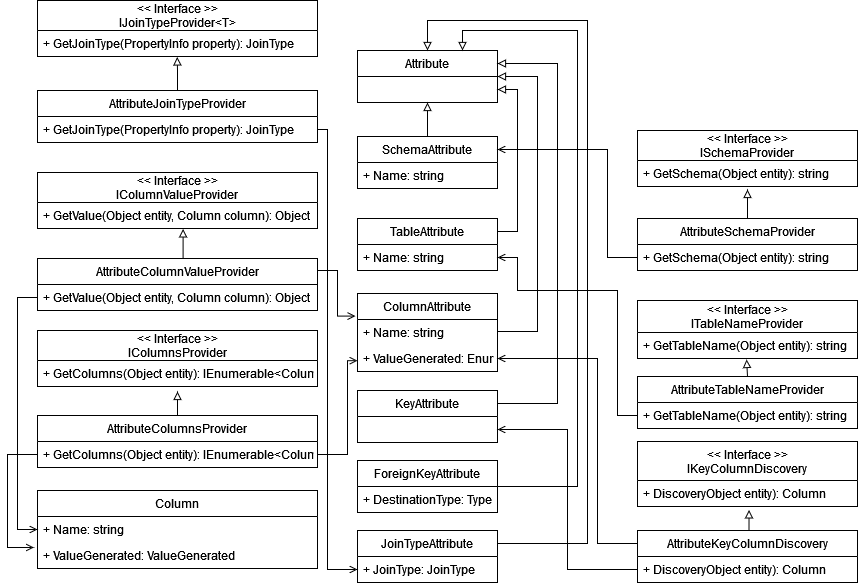

The diagram above was exported from draw.io. Its source (the exported page's mxGraphModel, read from the mxfile embedded in the PNG):
<mxGraphModel dx="212" dy="1683" grid="1" gridSize="10" guides="1" tooltips="1" connect="1" arrows="1" fold="1" page="1" pageScale="1" pageWidth="827" pageHeight="1169" math="0" shadow="0">
  <root>
    <mxCell id="0" />
    <mxCell id="1" parent="0" />
    <mxCell id="0rTvX95DqpC6Vv4jT3j--1" value="&lt;&lt; Interface &gt;&gt;&#10;ISchemaProvider" style="swimlane;fontStyle=0;childLayout=stackLayout;horizontal=1;startSize=30;fillColor=none;horizontalStack=0;resizeParent=1;resizeParentMax=0;resizeLast=0;collapsible=1;marginBottom=0;" parent="1" vertex="1">
      <mxGeometry x="2040" y="30" width="220" height="56" as="geometry" />
    </mxCell>
    <mxCell id="0rTvX95DqpC6Vv4jT3j--2" value="+ GetSchema(Object entity): string" style="text;strokeColor=none;fillColor=none;align=left;verticalAlign=top;spacingLeft=4;spacingRight=4;overflow=hidden;rotatable=0;points=[[0,0.5],[1,0.5]];portConstraint=eastwest;" parent="0rTvX95DqpC6Vv4jT3j--1" vertex="1">
      <mxGeometry y="30" width="220" height="26" as="geometry" />
    </mxCell>
    <mxCell id="0rTvX95DqpC6Vv4jT3j--3" value="&lt;&lt; Interface &gt;&gt;&#10;ITableNameProvider" style="swimlane;fontStyle=0;childLayout=stackLayout;horizontal=1;startSize=32;fillColor=none;horizontalStack=0;resizeParent=1;resizeParentMax=0;resizeLast=0;collapsible=1;marginBottom=0;" parent="1" vertex="1">
      <mxGeometry x="2040" y="200" width="220" height="58" as="geometry" />
    </mxCell>
    <mxCell id="0rTvX95DqpC6Vv4jT3j--4" value="+ GetTableName(Object entity): string" style="text;strokeColor=none;fillColor=none;align=left;verticalAlign=top;spacingLeft=4;spacingRight=4;overflow=hidden;rotatable=0;points=[[0,0.5],[1,0.5]];portConstraint=eastwest;" parent="0rTvX95DqpC6Vv4jT3j--3" vertex="1">
      <mxGeometry y="32" width="220" height="26" as="geometry" />
    </mxCell>
    <mxCell id="0rTvX95DqpC6Vv4jT3j--5" value="&lt;&lt; Interface &gt;&gt;&#10;IColumnsProvider" style="swimlane;fontStyle=0;childLayout=stackLayout;horizontal=1;startSize=30;fillColor=none;horizontalStack=0;resizeParent=1;resizeParentMax=0;resizeLast=0;collapsible=1;marginBottom=0;" parent="1" vertex="1">
      <mxGeometry x="1440" y="230" width="280" height="56" as="geometry" />
    </mxCell>
    <mxCell id="0rTvX95DqpC6Vv4jT3j--6" value="+ GetColumns(Object entity): IEnumerable&lt;Column&gt;" style="text;strokeColor=none;fillColor=none;align=left;verticalAlign=top;spacingLeft=4;spacingRight=4;overflow=hidden;rotatable=0;points=[[0,0.5],[1,0.5]];portConstraint=eastwest;" parent="0rTvX95DqpC6Vv4jT3j--5" vertex="1">
      <mxGeometry y="30" width="280" height="26" as="geometry" />
    </mxCell>
    <mxCell id="0rTvX95DqpC6Vv4jT3j--51" style="edgeStyle=orthogonalEdgeStyle;rounded=0;orthogonalLoop=1;jettySize=auto;html=1;exitX=0.5;exitY=0;exitDx=0;exitDy=0;entryX=0.5;entryY=1.115;entryDx=0;entryDy=0;entryPerimeter=0;endArrow=block;endFill=0;" parent="1" source="0rTvX95DqpC6Vv4jT3j--8" target="0rTvX95DqpC6Vv4jT3j--2" edge="1">
      <mxGeometry relative="1" as="geometry" />
    </mxCell>
    <mxCell id="0rTvX95DqpC6Vv4jT3j--8" value="AttributeSchemaProvider" style="swimlane;fontStyle=0;childLayout=stackLayout;horizontal=1;startSize=26;fillColor=none;horizontalStack=0;resizeParent=1;resizeParentMax=0;resizeLast=0;collapsible=1;marginBottom=0;" parent="1" vertex="1">
      <mxGeometry x="2040" y="118" width="220" height="52" as="geometry" />
    </mxCell>
    <mxCell id="0rTvX95DqpC6Vv4jT3j--9" value="+ GetSchema(Object entity): string" style="text;strokeColor=none;fillColor=none;align=left;verticalAlign=top;spacingLeft=4;spacingRight=4;overflow=hidden;rotatable=0;points=[[0,0.5],[1,0.5]];portConstraint=eastwest;" parent="0rTvX95DqpC6Vv4jT3j--8" vertex="1">
      <mxGeometry y="26" width="220" height="26" as="geometry" />
    </mxCell>
    <mxCell id="0rTvX95DqpC6Vv4jT3j--50" style="edgeStyle=orthogonalEdgeStyle;rounded=0;orthogonalLoop=1;jettySize=auto;html=1;exitX=0.5;exitY=0;exitDx=0;exitDy=0;entryX=0.496;entryY=1.038;entryDx=0;entryDy=0;entryPerimeter=0;endArrow=block;endFill=0;" parent="1" source="0rTvX95DqpC6Vv4jT3j--12" target="0rTvX95DqpC6Vv4jT3j--4" edge="1">
      <mxGeometry relative="1" as="geometry" />
    </mxCell>
    <mxCell id="0rTvX95DqpC6Vv4jT3j--12" value="AttributeTableNameProvider" style="swimlane;fontStyle=0;childLayout=stackLayout;horizontal=1;startSize=26;fillColor=none;horizontalStack=0;resizeParent=1;resizeParentMax=0;resizeLast=0;collapsible=1;marginBottom=0;" parent="1" vertex="1">
      <mxGeometry x="2040" y="276" width="220" height="52" as="geometry" />
    </mxCell>
    <mxCell id="0rTvX95DqpC6Vv4jT3j--13" value="+ GetTableName(Object entity): string" style="text;strokeColor=none;fillColor=none;align=left;verticalAlign=top;spacingLeft=4;spacingRight=4;overflow=hidden;rotatable=0;points=[[0,0.5],[1,0.5]];portConstraint=eastwest;" parent="0rTvX95DqpC6Vv4jT3j--12" vertex="1">
      <mxGeometry y="26" width="220" height="26" as="geometry" />
    </mxCell>
    <mxCell id="0rTvX95DqpC6Vv4jT3j--41" style="edgeStyle=orthogonalEdgeStyle;rounded=0;orthogonalLoop=1;jettySize=auto;html=1;exitX=0.5;exitY=0;exitDx=0;exitDy=0;entryX=0.5;entryY=1.192;entryDx=0;entryDy=0;entryPerimeter=0;endArrow=block;endFill=0;" parent="1" source="0rTvX95DqpC6Vv4jT3j--17" target="0rTvX95DqpC6Vv4jT3j--6" edge="1">
      <mxGeometry relative="1" as="geometry" />
    </mxCell>
    <mxCell id="0rTvX95DqpC6Vv4jT3j--17" value="AttributeColumnsProvider" style="swimlane;fontStyle=0;childLayout=stackLayout;horizontal=1;startSize=26;fillColor=none;horizontalStack=0;resizeParent=1;resizeParentMax=0;resizeLast=0;collapsible=1;marginBottom=0;" parent="1" vertex="1">
      <mxGeometry x="1440" y="315" width="280" height="52" as="geometry" />
    </mxCell>
    <mxCell id="0rTvX95DqpC6Vv4jT3j--18" value="+ GetColumns(Object entity): IEnumerable&lt;Column&gt;" style="text;strokeColor=none;fillColor=none;align=left;verticalAlign=top;spacingLeft=4;spacingRight=4;overflow=hidden;rotatable=0;points=[[0,0.5],[1,0.5]];portConstraint=eastwest;" parent="0rTvX95DqpC6Vv4jT3j--17" vertex="1">
      <mxGeometry y="26" width="280" height="26" as="geometry" />
    </mxCell>
    <mxCell id="0rTvX95DqpC6Vv4jT3j--19" value="Column" style="swimlane;fontStyle=0;childLayout=stackLayout;horizontal=1;startSize=26;fillColor=none;horizontalStack=0;resizeParent=1;resizeParentMax=0;resizeLast=0;collapsible=1;marginBottom=0;" parent="1" vertex="1">
      <mxGeometry x="1440" y="390" width="280" height="78" as="geometry" />
    </mxCell>
    <mxCell id="0rTvX95DqpC6Vv4jT3j--20" value="+ Name: string" style="text;strokeColor=none;fillColor=none;align=left;verticalAlign=top;spacingLeft=4;spacingRight=4;overflow=hidden;rotatable=0;points=[[0,0.5],[1,0.5]];portConstraint=eastwest;" parent="0rTvX95DqpC6Vv4jT3j--19" vertex="1">
      <mxGeometry y="26" width="280" height="26" as="geometry" />
    </mxCell>
    <mxCell id="0rTvX95DqpC6Vv4jT3j--21" value="+ ValueGenerated: ValueGenerated" style="text;strokeColor=none;fillColor=none;align=left;verticalAlign=top;spacingLeft=4;spacingRight=4;overflow=hidden;rotatable=0;points=[[0,0.5],[1,0.5]];portConstraint=eastwest;" parent="0rTvX95DqpC6Vv4jT3j--19" vertex="1">
      <mxGeometry y="52" width="280" height="26" as="geometry" />
    </mxCell>
    <mxCell id="0rTvX95DqpC6Vv4jT3j--23" style="edgeStyle=orthogonalEdgeStyle;rounded=0;orthogonalLoop=1;jettySize=auto;html=1;exitX=0.5;exitY=0;exitDx=0;exitDy=0;entryX=0.5;entryY=1;entryDx=0;entryDy=0;endArrow=block;endFill=0;" parent="1" source="0rTvX95DqpC6Vv4jT3j--24" target="0rTvX95DqpC6Vv4jT3j--26" edge="1">
      <mxGeometry relative="1" as="geometry" />
    </mxCell>
    <mxCell id="0rTvX95DqpC6Vv4jT3j--24" value="SchemaAttribute" style="swimlane;fontStyle=0;childLayout=stackLayout;horizontal=1;startSize=26;fillColor=none;horizontalStack=0;resizeParent=1;resizeParentMax=0;resizeLast=0;collapsible=1;marginBottom=0;" parent="1" vertex="1">
      <mxGeometry x="1760" y="36" width="140" height="52" as="geometry" />
    </mxCell>
    <mxCell id="0rTvX95DqpC6Vv4jT3j--25" value="+ Name: string" style="text;strokeColor=none;fillColor=none;align=left;verticalAlign=top;spacingLeft=4;spacingRight=4;overflow=hidden;rotatable=0;points=[[0,0.5],[1,0.5]];portConstraint=eastwest;" parent="0rTvX95DqpC6Vv4jT3j--24" vertex="1">
      <mxGeometry y="26" width="140" height="26" as="geometry" />
    </mxCell>
    <mxCell id="0rTvX95DqpC6Vv4jT3j--26" value="Attribute" style="swimlane;fontStyle=0;childLayout=stackLayout;horizontal=1;startSize=26;fillColor=none;horizontalStack=0;resizeParent=1;resizeParentMax=0;resizeLast=0;collapsible=1;marginBottom=0;" parent="1" vertex="1">
      <mxGeometry x="1760" y="-50" width="140" height="52" as="geometry" />
    </mxCell>
    <mxCell id="0rTvX95DqpC6Vv4jT3j--27" style="edgeStyle=orthogonalEdgeStyle;rounded=0;orthogonalLoop=1;jettySize=auto;html=1;exitX=1;exitY=0.25;exitDx=0;exitDy=0;entryX=1;entryY=0.75;entryDx=0;entryDy=0;endArrow=block;endFill=0;" parent="1" source="0rTvX95DqpC6Vv4jT3j--28" target="0rTvX95DqpC6Vv4jT3j--26" edge="1">
      <mxGeometry relative="1" as="geometry" />
    </mxCell>
    <mxCell id="0rTvX95DqpC6Vv4jT3j--28" value="TableAttribute" style="swimlane;fontStyle=0;childLayout=stackLayout;horizontal=1;startSize=26;fillColor=none;horizontalStack=0;resizeParent=1;resizeParentMax=0;resizeLast=0;collapsible=1;marginBottom=0;" parent="1" vertex="1">
      <mxGeometry x="1760" y="118" width="140" height="52" as="geometry" />
    </mxCell>
    <mxCell id="0rTvX95DqpC6Vv4jT3j--29" value="+ Name: string" style="text;strokeColor=none;fillColor=none;align=left;verticalAlign=top;spacingLeft=4;spacingRight=4;overflow=hidden;rotatable=0;points=[[0,0.5],[1,0.5]];portConstraint=eastwest;" parent="0rTvX95DqpC6Vv4jT3j--28" vertex="1">
      <mxGeometry y="26" width="140" height="26" as="geometry" />
    </mxCell>
    <mxCell id="0rTvX95DqpC6Vv4jT3j--30" style="edgeStyle=orthogonalEdgeStyle;rounded=0;orthogonalLoop=1;jettySize=auto;html=1;exitX=1;exitY=0.25;exitDx=0;exitDy=0;endArrow=block;endFill=0;" parent="1" source="0rTvX95DqpC6Vv4jT3j--31" edge="1">
      <mxGeometry relative="1" as="geometry">
        <Array as="points">
          <mxPoint x="1910" y="231" />
          <mxPoint x="1940" y="231" />
          <mxPoint x="1940" y="-24" />
          <mxPoint x="1900" y="-24" />
        </Array>
        <mxPoint x="1900" y="-24" as="targetPoint" />
      </mxGeometry>
    </mxCell>
    <mxCell id="0rTvX95DqpC6Vv4jT3j--31" value="ColumnAttribute" style="swimlane;fontStyle=0;childLayout=stackLayout;horizontal=1;startSize=26;fillColor=none;horizontalStack=0;resizeParent=1;resizeParentMax=0;resizeLast=0;collapsible=1;marginBottom=0;" parent="1" vertex="1">
      <mxGeometry x="1760" y="193" width="140" height="78" as="geometry" />
    </mxCell>
    <mxCell id="0rTvX95DqpC6Vv4jT3j--32" value="+ Name: string" style="text;strokeColor=none;fillColor=none;align=left;verticalAlign=top;spacingLeft=4;spacingRight=4;overflow=hidden;rotatable=0;points=[[0,0.5],[1,0.5]];portConstraint=eastwest;" parent="0rTvX95DqpC6Vv4jT3j--31" vertex="1">
      <mxGeometry y="26" width="140" height="26" as="geometry" />
    </mxCell>
    <mxCell id="0rTvX95DqpC6Vv4jT3j--34" value="+ ValueGenerated: Enum" style="text;strokeColor=none;fillColor=none;align=left;verticalAlign=top;spacingLeft=4;spacingRight=4;overflow=hidden;rotatable=0;points=[[0,0.5],[1,0.5]];portConstraint=eastwest;" parent="0rTvX95DqpC6Vv4jT3j--31" vertex="1">
      <mxGeometry y="52" width="140" height="26" as="geometry" />
    </mxCell>
    <mxCell id="0rTvX95DqpC6Vv4jT3j--35" style="edgeStyle=orthogonalEdgeStyle;rounded=0;orthogonalLoop=1;jettySize=auto;html=1;exitX=1;exitY=0.25;exitDx=0;exitDy=0;entryX=1;entryY=0.25;entryDx=0;entryDy=0;endArrow=block;endFill=0;" parent="1" source="0rTvX95DqpC6Vv4jT3j--36" target="0rTvX95DqpC6Vv4jT3j--26" edge="1">
      <mxGeometry relative="1" as="geometry">
        <mxPoint x="1940" y="230" as="targetPoint" />
        <Array as="points">
          <mxPoint x="1960" y="303" />
          <mxPoint x="1960" y="-37" />
        </Array>
      </mxGeometry>
    </mxCell>
    <mxCell id="0rTvX95DqpC6Vv4jT3j--36" value="KeyAttribute" style="swimlane;fontStyle=0;childLayout=stackLayout;horizontal=1;startSize=26;fillColor=none;horizontalStack=0;resizeParent=1;resizeParentMax=0;resizeLast=0;collapsible=1;marginBottom=0;" parent="1" vertex="1">
      <mxGeometry x="1760" y="290" width="140" height="52" as="geometry" />
    </mxCell>
    <mxCell id="0rTvX95DqpC6Vv4jT3j--37" style="edgeStyle=orthogonalEdgeStyle;rounded=0;orthogonalLoop=1;jettySize=auto;html=1;exitX=1;exitY=0.5;exitDx=0;exitDy=0;entryX=0.75;entryY=0;entryDx=0;entryDy=0;endArrow=block;endFill=0;" parent="1" source="0rTvX95DqpC6Vv4jT3j--38" target="0rTvX95DqpC6Vv4jT3j--26" edge="1">
      <mxGeometry relative="1" as="geometry">
        <Array as="points">
          <mxPoint x="1980" y="386" />
          <mxPoint x="1980" y="-70" />
          <mxPoint x="1865" y="-70" />
        </Array>
      </mxGeometry>
    </mxCell>
    <mxCell id="0rTvX95DqpC6Vv4jT3j--38" value="ForeignKeyAttribute" style="swimlane;fontStyle=0;childLayout=stackLayout;horizontal=1;startSize=26;fillColor=none;horizontalStack=0;resizeParent=1;resizeParentMax=0;resizeLast=0;collapsible=1;marginBottom=0;" parent="1" vertex="1">
      <mxGeometry x="1760" y="360" width="140" height="52" as="geometry" />
    </mxCell>
    <mxCell id="0rTvX95DqpC6Vv4jT3j--39" value="+ DestinationType: Type" style="text;strokeColor=none;fillColor=none;align=left;verticalAlign=top;spacingLeft=4;spacingRight=4;overflow=hidden;rotatable=0;points=[[0,0.5],[1,0.5]];portConstraint=eastwest;" parent="0rTvX95DqpC6Vv4jT3j--38" vertex="1">
      <mxGeometry y="26" width="140" height="26" as="geometry" />
    </mxCell>
    <mxCell id="0rTvX95DqpC6Vv4jT3j--44" value="&lt;&lt; Interface &gt;&gt;&#10;IColumnValueProvider" style="swimlane;fontStyle=0;childLayout=stackLayout;horizontal=1;startSize=30;fillColor=none;horizontalStack=0;resizeParent=1;resizeParentMax=0;resizeLast=0;collapsible=1;marginBottom=0;" parent="1" vertex="1">
      <mxGeometry x="1440" y="72" width="280" height="56" as="geometry" />
    </mxCell>
    <mxCell id="0rTvX95DqpC6Vv4jT3j--45" value="+ GetValue(Object entity, Column column): Object" style="text;strokeColor=none;fillColor=none;align=left;verticalAlign=top;spacingLeft=4;spacingRight=4;overflow=hidden;rotatable=0;points=[[0,0.5],[1,0.5]];portConstraint=eastwest;" parent="0rTvX95DqpC6Vv4jT3j--44" vertex="1">
      <mxGeometry y="30" width="280" height="26" as="geometry" />
    </mxCell>
    <mxCell id="0rTvX95DqpC6Vv4jT3j--64" style="edgeStyle=orthogonalEdgeStyle;rounded=0;orthogonalLoop=1;jettySize=auto;html=1;exitX=0.5;exitY=0;exitDx=0;exitDy=0;entryX=0.52;entryY=1.016;entryDx=0;entryDy=0;entryPerimeter=0;endArrow=block;endFill=0;" parent="1" source="0rTvX95DqpC6Vv4jT3j--46" target="0rTvX95DqpC6Vv4jT3j--45" edge="1">
      <mxGeometry relative="1" as="geometry" />
    </mxCell>
    <mxCell id="0rTvX95DqpC6Vv4jT3j--46" value="AttributeColumnValueProvider" style="swimlane;fontStyle=0;childLayout=stackLayout;horizontal=1;startSize=26;fillColor=none;horizontalStack=0;resizeParent=1;resizeParentMax=0;resizeLast=0;collapsible=1;marginBottom=0;" parent="1" vertex="1">
      <mxGeometry x="1440" y="158" width="280" height="52" as="geometry" />
    </mxCell>
    <mxCell id="0rTvX95DqpC6Vv4jT3j--47" value="+ GetValue(Object entity, Column column): Object" style="text;strokeColor=none;fillColor=none;align=left;verticalAlign=top;spacingLeft=4;spacingRight=4;overflow=hidden;rotatable=0;points=[[0,0.5],[1,0.5]];portConstraint=eastwest;" parent="0rTvX95DqpC6Vv4jT3j--46" vertex="1">
      <mxGeometry y="26" width="280" height="26" as="geometry" />
    </mxCell>
    <mxCell id="0rTvX95DqpC6Vv4jT3j--49" style="edgeStyle=orthogonalEdgeStyle;rounded=0;orthogonalLoop=1;jettySize=auto;html=1;exitX=1;exitY=0.5;exitDx=0;exitDy=0;entryX=-0.014;entryY=-0.132;entryDx=0;entryDy=0;entryPerimeter=0;endArrow=open;endFill=0;" parent="1" source="0rTvX95DqpC6Vv4jT3j--47" target="0rTvX95DqpC6Vv4jT3j--32" edge="1">
      <mxGeometry relative="1" as="geometry">
        <Array as="points">
          <mxPoint x="1720" y="170" />
          <mxPoint x="1740" y="170" />
          <mxPoint x="1740" y="216" />
        </Array>
      </mxGeometry>
    </mxCell>
    <mxCell id="0rTvX95DqpC6Vv4jT3j--55" value="&lt;&lt; Interface &gt;&gt;&#10;IKeyColumnDiscovery" style="swimlane;fontStyle=0;childLayout=stackLayout;horizontal=1;startSize=39;fillColor=none;horizontalStack=0;resizeParent=1;resizeParentMax=0;resizeLast=0;collapsible=1;marginBottom=0;" parent="1" vertex="1">
      <mxGeometry x="2040" y="341" width="220" height="65" as="geometry" />
    </mxCell>
    <mxCell id="0rTvX95DqpC6Vv4jT3j--56" value="+ DiscoveryObject entity): Column" style="text;strokeColor=none;fillColor=none;align=left;verticalAlign=top;spacingLeft=4;spacingRight=4;overflow=hidden;rotatable=0;points=[[0,0.5],[1,0.5]];portConstraint=eastwest;" parent="0rTvX95DqpC6Vv4jT3j--55" vertex="1">
      <mxGeometry y="39" width="220" height="26" as="geometry" />
    </mxCell>
    <mxCell id="0rTvX95DqpC6Vv4jT3j--59" style="edgeStyle=orthogonalEdgeStyle;rounded=0;orthogonalLoop=1;jettySize=auto;html=1;exitX=0.5;exitY=0;exitDx=0;exitDy=0;entryX=0.507;entryY=1.131;entryDx=0;entryDy=0;entryPerimeter=0;endArrow=block;endFill=0;" parent="1" source="0rTvX95DqpC6Vv4jT3j--57" target="0rTvX95DqpC6Vv4jT3j--56" edge="1">
      <mxGeometry relative="1" as="geometry" />
    </mxCell>
    <mxCell id="0rTvX95DqpC6Vv4jT3j--61" style="edgeStyle=orthogonalEdgeStyle;rounded=0;orthogonalLoop=1;jettySize=auto;html=1;exitX=0;exitY=0.25;exitDx=0;exitDy=0;entryX=1;entryY=0.5;entryDx=0;entryDy=0;endArrow=open;endFill=0;" parent="1" source="0rTvX95DqpC6Vv4jT3j--57" target="0rTvX95DqpC6Vv4jT3j--34" edge="1">
      <mxGeometry relative="1" as="geometry">
        <Array as="points">
          <mxPoint x="2000" y="443" />
          <mxPoint x="2000" y="258" />
        </Array>
      </mxGeometry>
    </mxCell>
    <mxCell id="0rTvX95DqpC6Vv4jT3j--57" value="AttributeKeyColumnDiscovery" style="swimlane;fontStyle=0;childLayout=stackLayout;horizontal=1;startSize=26;fillColor=none;horizontalStack=0;resizeParent=1;resizeParentMax=0;resizeLast=0;collapsible=1;marginBottom=0;" parent="1" vertex="1">
      <mxGeometry x="2040" y="430" width="220" height="52" as="geometry" />
    </mxCell>
    <mxCell id="0rTvX95DqpC6Vv4jT3j--58" value="+ DiscoveryObject entity): Column" style="text;strokeColor=none;fillColor=none;align=left;verticalAlign=top;spacingLeft=4;spacingRight=4;overflow=hidden;rotatable=0;points=[[0,0.5],[1,0.5]];portConstraint=eastwest;" parent="0rTvX95DqpC6Vv4jT3j--57" vertex="1">
      <mxGeometry y="26" width="220" height="26" as="geometry" />
    </mxCell>
    <mxCell id="0rTvX95DqpC6Vv4jT3j--60" style="edgeStyle=orthogonalEdgeStyle;rounded=0;orthogonalLoop=1;jettySize=auto;html=1;exitX=0;exitY=0.5;exitDx=0;exitDy=0;entryX=1;entryY=0.75;entryDx=0;entryDy=0;endArrow=open;endFill=0;" parent="1" source="0rTvX95DqpC6Vv4jT3j--58" target="0rTvX95DqpC6Vv4jT3j--36" edge="1">
      <mxGeometry relative="1" as="geometry" />
    </mxCell>
    <mxCell id="0rTvX95DqpC6Vv4jT3j--62" style="edgeStyle=orthogonalEdgeStyle;rounded=0;orthogonalLoop=1;jettySize=auto;html=1;exitX=0;exitY=0.5;exitDx=0;exitDy=0;entryX=1;entryY=0.25;entryDx=0;entryDy=0;endArrow=open;endFill=0;" parent="1" source="0rTvX95DqpC6Vv4jT3j--9" target="0rTvX95DqpC6Vv4jT3j--24" edge="1">
      <mxGeometry relative="1" as="geometry">
        <Array as="points">
          <mxPoint x="2010" y="157" />
          <mxPoint x="2010" y="49" />
        </Array>
      </mxGeometry>
    </mxCell>
    <mxCell id="0rTvX95DqpC6Vv4jT3j--68" style="edgeStyle=orthogonalEdgeStyle;rounded=0;orthogonalLoop=1;jettySize=auto;html=1;exitX=0;exitY=0.5;exitDx=0;exitDy=0;entryX=-0.013;entryY=0.192;entryDx=0;entryDy=0;entryPerimeter=0;endArrow=open;endFill=0;" parent="1" source="0rTvX95DqpC6Vv4jT3j--18" target="0rTvX95DqpC6Vv4jT3j--21" edge="1">
      <mxGeometry relative="1" as="geometry">
        <Array as="points">
          <mxPoint x="1410" y="354" />
          <mxPoint x="1410" y="447" />
        </Array>
      </mxGeometry>
    </mxCell>
    <mxCell id="0rTvX95DqpC6Vv4jT3j--69" style="edgeStyle=orthogonalEdgeStyle;rounded=0;orthogonalLoop=1;jettySize=auto;html=1;exitX=0;exitY=0.5;exitDx=0;exitDy=0;entryX=0;entryY=0.5;entryDx=0;entryDy=0;endArrow=open;endFill=0;" parent="1" source="0rTvX95DqpC6Vv4jT3j--47" target="0rTvX95DqpC6Vv4jT3j--20" edge="1">
      <mxGeometry relative="1" as="geometry" />
    </mxCell>
    <mxCell id="oX9N1C25AIrZ6lSucp7Q-1" value="&lt;&lt; Interface &gt;&gt;&#10;IJoinTypeProvider&lt;T&gt;" style="swimlane;fontStyle=0;childLayout=stackLayout;horizontal=1;startSize=30;fillColor=none;horizontalStack=0;resizeParent=1;resizeParentMax=0;resizeLast=0;collapsible=1;marginBottom=0;" parent="1" vertex="1">
      <mxGeometry x="1440" y="-100" width="280" height="56" as="geometry" />
    </mxCell>
    <mxCell id="oX9N1C25AIrZ6lSucp7Q-2" value="+ GetJoinType(PropertyInfo property): JoinType" style="text;strokeColor=none;fillColor=none;align=left;verticalAlign=top;spacingLeft=4;spacingRight=4;overflow=hidden;rotatable=0;points=[[0,0.5],[1,0.5]];portConstraint=eastwest;" parent="oX9N1C25AIrZ6lSucp7Q-1" vertex="1">
      <mxGeometry y="30" width="280" height="26" as="geometry" />
    </mxCell>
    <mxCell id="oX9N1C25AIrZ6lSucp7Q-6" style="edgeStyle=orthogonalEdgeStyle;rounded=0;orthogonalLoop=1;jettySize=auto;html=1;exitX=0.5;exitY=0;exitDx=0;exitDy=0;entryX=0.499;entryY=1.017;entryDx=0;entryDy=0;entryPerimeter=0;endArrow=block;endFill=0;" parent="1" source="oX9N1C25AIrZ6lSucp7Q-3" target="oX9N1C25AIrZ6lSucp7Q-2" edge="1">
      <mxGeometry relative="1" as="geometry">
        <Array as="points">
          <mxPoint x="1580" y="-30" />
          <mxPoint x="1580" y="-30" />
        </Array>
      </mxGeometry>
    </mxCell>
    <mxCell id="oX9N1C25AIrZ6lSucp7Q-9" style="edgeStyle=orthogonalEdgeStyle;rounded=0;orthogonalLoop=1;jettySize=auto;html=1;exitX=1;exitY=0.75;exitDx=0;exitDy=0;entryX=0;entryY=0.5;entryDx=0;entryDy=0;endArrow=open;endFill=0;" parent="1" source="oX9N1C25AIrZ6lSucp7Q-3" target="oX9N1C25AIrZ6lSucp7Q-8" edge="1">
      <mxGeometry relative="1" as="geometry">
        <Array as="points">
          <mxPoint x="1730" y="29" />
          <mxPoint x="1730" y="469" />
        </Array>
      </mxGeometry>
    </mxCell>
    <mxCell id="oX9N1C25AIrZ6lSucp7Q-3" value="AttributeJoinTypeProvider" style="swimlane;fontStyle=0;childLayout=stackLayout;horizontal=1;startSize=26;fillColor=none;horizontalStack=0;resizeParent=1;resizeParentMax=0;resizeLast=0;collapsible=1;marginBottom=0;" parent="1" vertex="1">
      <mxGeometry x="1440" y="-10" width="280" height="52" as="geometry" />
    </mxCell>
    <mxCell id="oX9N1C25AIrZ6lSucp7Q-4" value="+ GetJoinType(PropertyInfo property): JoinType" style="text;strokeColor=none;fillColor=none;align=left;verticalAlign=top;spacingLeft=4;spacingRight=4;overflow=hidden;rotatable=0;points=[[0,0.5],[1,0.5]];portConstraint=eastwest;" parent="oX9N1C25AIrZ6lSucp7Q-3" vertex="1">
      <mxGeometry y="26" width="280" height="26" as="geometry" />
    </mxCell>
    <mxCell id="ow2HkrMoxLW0RDE-bS9p-2" style="edgeStyle=orthogonalEdgeStyle;rounded=0;orthogonalLoop=1;jettySize=auto;html=1;exitX=1;exitY=0.25;exitDx=0;exitDy=0;entryX=0.5;entryY=0;entryDx=0;entryDy=0;endArrow=block;endFill=0;" edge="1" parent="1" source="oX9N1C25AIrZ6lSucp7Q-7" target="0rTvX95DqpC6Vv4jT3j--26">
      <mxGeometry relative="1" as="geometry">
        <Array as="points">
          <mxPoint x="1990" y="443" />
          <mxPoint x="1990" y="-80" />
          <mxPoint x="1830" y="-80" />
        </Array>
      </mxGeometry>
    </mxCell>
    <mxCell id="oX9N1C25AIrZ6lSucp7Q-7" value="JoinTypeAttribute" style="swimlane;fontStyle=0;childLayout=stackLayout;horizontal=1;startSize=26;fillColor=none;horizontalStack=0;resizeParent=1;resizeParentMax=0;resizeLast=0;collapsible=1;marginBottom=0;" parent="1" vertex="1">
      <mxGeometry x="1760" y="430" width="140" height="52" as="geometry" />
    </mxCell>
    <mxCell id="oX9N1C25AIrZ6lSucp7Q-8" value="+ JoinType: JoinType" style="text;strokeColor=none;fillColor=none;align=left;verticalAlign=top;spacingLeft=4;spacingRight=4;overflow=hidden;rotatable=0;points=[[0,0.5],[1,0.5]];portConstraint=eastwest;" parent="oX9N1C25AIrZ6lSucp7Q-7" vertex="1">
      <mxGeometry y="26" width="140" height="26" as="geometry" />
    </mxCell>
    <mxCell id="HLZMA3nFT5krR1Qajj2l-1" style="edgeStyle=orthogonalEdgeStyle;rounded=0;orthogonalLoop=1;jettySize=auto;html=1;entryX=0;entryY=0.584;entryDx=0;entryDy=0;entryPerimeter=0;endArrow=open;endFill=0;" parent="1" source="0rTvX95DqpC6Vv4jT3j--18" target="0rTvX95DqpC6Vv4jT3j--34" edge="1">
      <mxGeometry relative="1" as="geometry">
        <mxPoint x="1750" y="259.9999999999998" as="targetPoint" />
        <Array as="points">
          <mxPoint x="1750" y="354" />
          <mxPoint x="1750" y="260" />
        </Array>
      </mxGeometry>
    </mxCell>
    <mxCell id="ow2HkrMoxLW0RDE-bS9p-1" style="edgeStyle=orthogonalEdgeStyle;rounded=0;orthogonalLoop=1;jettySize=auto;html=1;exitX=0;exitY=0.5;exitDx=0;exitDy=0;entryX=1;entryY=0.5;entryDx=0;entryDy=0;endArrow=open;endFill=0;" edge="1" parent="1" source="0rTvX95DqpC6Vv4jT3j--13" target="0rTvX95DqpC6Vv4jT3j--29">
      <mxGeometry relative="1" as="geometry">
        <Array as="points">
          <mxPoint x="2020" y="315" />
          <mxPoint x="2020" y="190" />
          <mxPoint x="1920" y="190" />
          <mxPoint x="1920" y="157" />
        </Array>
      </mxGeometry>
    </mxCell>
  </root>
</mxGraphModel>